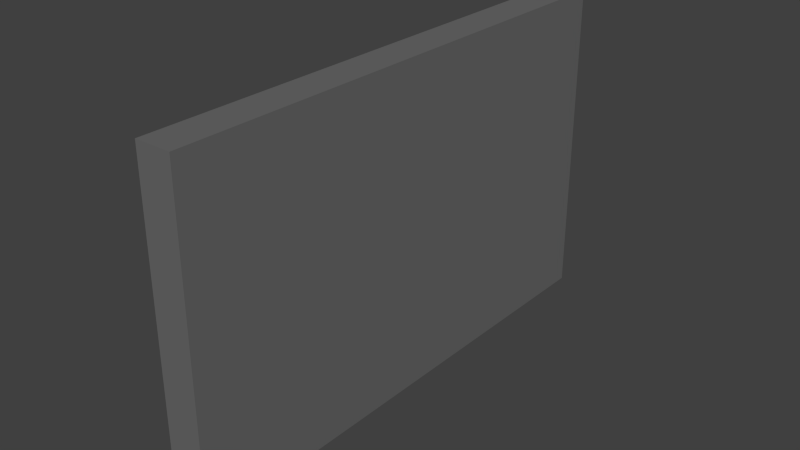 # Source: CashRegister.blend  (saved by Blender 2.72.0; exported with 4.5.12 LTS)
import bpy
from mathutils import Matrix  # noqa: F401  (used for matrix-valued properties, if any)

bpy.ops.wm.read_factory_settings(use_empty=True)
scene = bpy.context.scene
scene.name = 'Scene'

# ---- collections
col_collection_1 = bpy.data.collections.new('Collection 1'); scene.collection.children.link(col_collection_1)

# ---- materials (node trees are filled in below, after node groups)
mat_cashregister = bpy.data.materials.new('CashRegister')
mat_cashregister.alpha_threshold = 0.0
mat_cashregister.use_transparent_shadow = False
mat_cashregister.diffuse_color = (0.1481, 0.1481, 0.1481, 1.0)
mat_cashregister.roughness = 0.5
mat_cashregister.specular_intensity = 0.0

# ---- material node trees

# ---- world
world_world = bpy.data.worlds.new('World'); scene.world = world_world
world_world.color = (0.05088, 0.05088, 0.05088)
world_world.use_sun_shadow = False
world_world.sun_shadow_jitter_overblur = 0.0
world_world.cycles.sampling_method = 'MANUAL'
world_world.cycles.sample_map_resolution = 256

# ---- meshes
me_cube_004 = bpy.data.meshes.new('Cube.004')
me_cube_004.from_pydata([(0.03578, -0.2224, -0.36), (0.03578, -0.2225, 0.36), (-0.01422, -0.2224, 0.36), (-0.01422, -0.2224, -0.36), (0.0358, 0.2276, -0.36), (0.03579, 0.2275, 0.36), (-0.01421, 0.2276, 0.36), (-0.0142, 0.2276, -0.36)], [], [(5, 6, 2, 1), (7, 4, 0, 3), (7, 6, 5, 4), (2, 6, 7, 3), (2, 3, 0, 1), (0, 4, 5, 1)])
_uv = me_cube_004.uv_layers.new(name='UVMap')
_uv.uv.foreach_set('vector', [0.2222, 0.1667, 0.1944, 0.1667, 0.1944, 0.0, 0.2222, 0.0, 0.2222, 0.0, 0.25, 0.0, 0.25, 0.1667, 0.2222, 0.1667, 0.1944, 0.0, 0.1944, 0.25, 0.1667, 0.25, 0.1667, 0.0, 0.75, 0.75, 0.25, 0.75, 0.25, 0.25, 0.75, 0.25, 0.1667, 2.98e-08, 0.1667, 0.25, 0.1389, 0.25, 0.1389, 0.0, 0.0, 0.0, 0.1389, 0.0, 0.1389, 0.25, 0.0, 0.25])
me_cube_004.materials.append(mat_cashregister)
me_cube_004.use_remesh_preserve_volume = False
me_cube_004.use_remesh_preserve_attributes = False
me_cube_004.use_mirror_vertex_groups = False
me_cube_004.update()

# ---- objects
ob_cashregister = bpy.data.objects.new('CashRegister', me_cube_004)

# ---- transforms, parenting, visibility, modifiers, constraints
ob_cashregister.location = (0.0, 0.0, 0.0)
ob_cashregister.rotation_euler = (1.571, -0.0, -3.142)
ob_cashregister.lineart.crease_threshold = 0.0

# ---- collection membership
col_collection_1.objects.link(ob_cashregister)

# ---- scene / render settings (as saved in the file)
scene.frame_start = 1; scene.frame_end = 250; scene.frame_set(3)
scene.render.engine = 'BLENDER_EEVEE_NEXT'
scene.render.resolution_percentage = 50
scene.render.dither_intensity = 0.0
scene.cycles.use_denoising = False
scene.cycles.samples = 10
scene.cycles.sampling_pattern = 'TABULATED_SOBOL'
scene.cycles.light_sampling_threshold = 0.0
scene.cycles.use_adaptive_sampling = False
scene.cycles.use_light_tree = False
scene.cycles.blur_glossy = 0.0
scene.cycles.pixel_filter_type = 'GAUSSIAN'
scene.cycles.sample_clamp_indirect = 0.0
scene.view_settings.view_transform = 'Standard'
bpy.context.view_layer.update()

# ---- added for rendering (the .blend has no active camera and no usable light): camera, sun
cam_auto = bpy.data.cameras.new('AutoCamera')
cam_auto.lens = 50.0
cam_auto.sensor_width = 36.0
cam_auto.clip_end = 1000.0
ob_auto_camera = bpy.data.objects.new('AutoCamera', cam_auto)
scene.collection.objects.link(ob_auto_camera)
ob_auto_camera.location = (0.776155, -0.94433, 0.632109)
ob_auto_camera.rotation_euler = (1.09748, -7.21219e-08, 0.694738)
scene.camera = ob_auto_camera
light_auto_sun = bpy.data.lights.new('AutoSun', 'SUN')
light_auto_sun.energy = 3.0
light_auto_sun.angle = 0.0523599
ob_auto_sun = bpy.data.objects.new('AutoSun', light_auto_sun)
scene.collection.objects.link(ob_auto_sun)
ob_auto_sun.rotation_euler = (0.872665, 0.174533, 0.523599)
bpy.context.view_layer.update()
